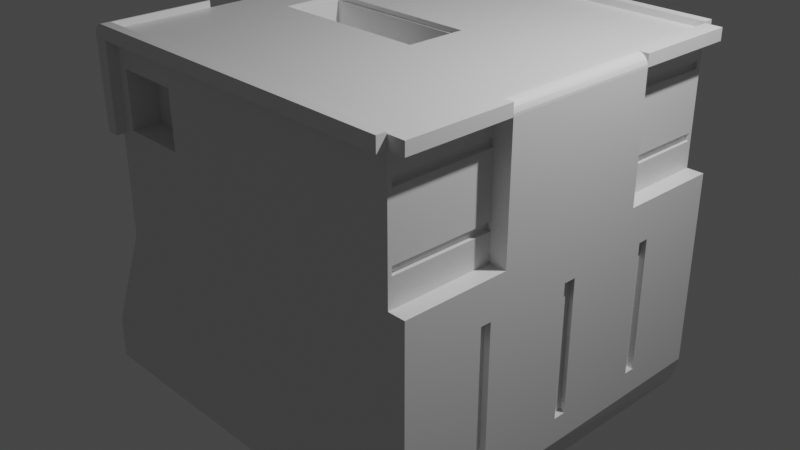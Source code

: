 # Source: prototype2_002.blend  (saved by Blender 2.82.7; exported with 4.5.12 LTS)
import bpy
from mathutils import Matrix  # noqa: F401  (used for matrix-valued properties, if any)

bpy.ops.wm.read_factory_settings(use_empty=True)
scene = bpy.context.scene
scene.name = 'Scene'

# ---- collections
col_collection = bpy.data.collections.new('Collection'); scene.collection.children.link(col_collection)

# ---- materials (node trees are filled in below, after node groups)
mat_material = bpy.data.materials.new('Material')
mat_material.alpha_threshold = 0.0
mat_material.use_transparent_shadow = False
mat_material.line_color = (0.0, 0.0, 0.0, 1.0)

# ---- material node trees
mat_material.use_nodes = True; mat_material.node_tree.nodes.clear()
_N = mat_material.node_tree.nodes; _L = mat_material.node_tree.links
n0 = _N.new('ShaderNodeOutputMaterial'); n0.name = 'Material Output'; n0.location = (300, 300)
n1 = _N.new('ShaderNodeBsdfPrincipled'); n1.name = 'Principled BSDF'; n1.location = (10, 300)
n1.distribution = 'GGX'
n1.subsurface_method = 'BURLEY'
n1.inputs[2].default_value = 0.4
n1.inputs[3].default_value = 1.45
n1.inputs[27].default_value = (0.0, 0.0, 0.0, 1.0)
n1.inputs[28].default_value = 1.0
_L.new(n1.outputs[0], n0.inputs[0])
n0.is_active_output = True

# ---- world
world_world = bpy.data.worlds.new('World'); scene.world = world_world
world_world.use_nodes = True; world_world.node_tree.nodes.clear()
_N = world_world.node_tree.nodes; _L = world_world.node_tree.links
n0 = _N.new('ShaderNodeOutputWorld'); n0.name = 'World Output'; n0.location = (300, 300)
n1 = _N.new('ShaderNodeBackground'); n1.name = 'Background'; n1.location = (10, 300)
n1.inputs[0].default_value = (0.05088, 0.05088, 0.05088, 1.0)
_L.new(n1.outputs[0], n0.inputs[0])
n0.is_active_output = True
world_world.color = (0.05088, 0.05088, 0.05088)
world_world.use_sun_shadow = False
world_world.sun_shadow_jitter_overblur = 0.0

# ---- cameras
cam_camera = bpy.data.cameras.new('Camera')
cam_camera.clip_end = 100.0
cam_camera.ortho_scale = 7.314

# ---- lights
light_light = bpy.data.lights.new('Light', 'POINT')
light_light.transmission_factor = 0.0
light_light.energy = 1000.0
light_light.shadow_soft_size = 0.1
light_light.shadow_maximum_resolution = 0.006
light_light.use_absolute_resolution = True

# ---- meshes
me_cube = bpy.data.meshes.new('Cube')
me_cube.from_pydata([(1.0, 1.0, 1.0), (1.0, 1.0, -0.913), (-0.8744, 1.0, 1.0), (-1.146, 1.0, -0.913), (-1.146, 0.0, -0.913), (1.0, 0.0, 1.0), (-0.8744, 0.0, 1.0), (1.0, 0.0, -0.913), (1.0, 1.0, 0.2986), (1.0, 0.4319, 0.2988), (1.093, 1.0, 0.2986), (1.059, 1.0, -0.913), (1.059, 0.0, -0.913), (1.093, 0.4319, 0.2988), (-0.6301, 0.0, 1.0), (0.2448, 0.0, 1.0), (0.2448, 0.1643, 1.0), (-0.6301, 0.1643, 1.0), (-0.6301, 0.0, 0.9734), (0.2448, 0.0, 0.9734), (0.2448, 0.1643, 0.9734), (-0.6301, 0.1643, 0.9734), (0.2333, 0.1643, 0.9734), (-0.62, 0.1643, 0.9734), (-0.6195, 0.0, 0.9734), (0.2348, 0.0, 0.9734), (0.2334, 0.1545, 0.9734), (-0.62, 0.1545, 0.9734), (0.2348, 0.0, 0.7434), (-0.6195, 0.0, 0.7434), (0.2334, 0.1545, 0.7434), (-0.62, 0.1545, 0.7434), (-0.8744, 1.0, -0.06744), (-0.8744, 0.0, -0.06732), (-1.146, 1.0, -0.6768), (-1.146, 0.0, -0.6701), (1.0, 0.4319, 0.9638), (-0.8744, 0.4537, 1.0), (-0.8744, 0.4537, 0.9625), (1.0, 0.4319, 1.0), (1.092, 1.0, 1.0), (1.092, 0.4319, 1.0), (1.092, 1.0, 0.9627), (1.092, 0.4319, 0.9638), (1.0, 1.0, 0.9627), (-0.8744, 1.0, 0.9619), (-0.8744, 1.053, 1.0), (1.0, 1.053, 1.0), (1.0, 1.053, 0.9627), (-0.8744, 1.053, 0.9619), (-0.9348, 0.4537, 0.9625), (-0.93, 1.002, 0.9619), (-0.9323, 1.053, 0.9619), (-0.8744, 0.4537, 1.035), (-0.8744, 1.0, 1.035), (1.0, 1.0, 1.027), (1.092, 1.0, 1.027), (1.092, 0.4319, 1.027), (1.0, 1.0, 1.035), (-0.8744, 1.053, 1.035), (1.0, 1.053, 1.035), (-0.8744, 1.0, 0.493), (-0.8744, 1.053, 0.493), (-0.919, 0.9992, 0.4929), (-0.9211, 1.053, 0.4929), (-0.8744, 0.9714, 0.9619), (-0.8748, 0.9533, 0.962), (-0.8528, 1.0, 0.9619), (-0.8528, 1.053, 0.9619), (-0.8528, 1.0, 0.493), (-0.8528, 1.053, 0.493), (1.093, 0.0, -0.7815), (1.093, 1.0, -0.7702), (1.0, 0.4319, 1.027), (1.0, 0.0, 1.027), (1.032, 0.4319, 1.027), (1.093, 0.4319, 0.9662), (1.035, 0.4319, 1.01), (1.044, 0.4319, 1.026), (1.055, 0.4319, 1.022), (1.066, 0.4319, 1.017), (1.075, 0.4319, 1.009), (1.083, 0.4319, 0.9999), (1.088, 0.4319, 0.9894), (1.092, 0.4319, 0.9781), (1.093, 0.0, 0.9662), (1.032, 0.0, 1.027), (1.092, 0.0, 0.9781), (1.088, 0.0, 0.9894), (1.083, 0.0, 0.9999), (1.075, 0.0, 1.009), (1.066, 0.0, 1.017), (1.055, 0.0, 1.022), (1.044, 0.0, 1.026), (-0.9304, 0.955, 0.962), (-0.8748, 0.9533, 0.4931), (-0.9194, 0.9525, 0.493), (-0.9348, 0.4537, 0.9716), (-0.8862, 0.4537, 1.034), (-0.8975, 0.4537, 1.03), (-0.9079, 0.4537, 1.024), (-0.9171, 0.4537, 1.016), (-0.9246, 0.4537, 1.007), (-0.9302, 0.4537, 0.9958), (-0.9337, 0.4537, 0.984), (-0.9326, 1.053, 0.9717), (-0.9319, 1.053, 0.984), (-0.9288, 1.053, 0.9958), (-0.9236, 1.053, 1.007), (-0.9165, 1.053, 1.016), (-0.9076, 1.053, 1.024), (-0.8973, 1.053, 1.03), (-0.8861, 1.053, 1.034), (1.093, 0.0, 0.08668), (1.093, 1.0, 0.09336), (1.093, 0.0, -0.6375), (1.093, 1.0, -0.6375), (1.093, 0.5122, -0.6375), (1.093, 0.5709, -0.6375), (1.093, 0.0346, 0.08709), (1.093, 0.0346, -0.6375), (1.093, 0.5122, 0.09031), (1.093, 0.5709, 0.09078), (1.06, 0.0, 0.08668), (1.06, 0.0, -0.6375), (1.06, 0.04607, 0.08709), (1.06, 0.04607, -0.6375), (1.06, 0.5122, 0.09031), (1.06, 0.5122, -0.6375), (1.06, 0.5709, 0.09078), (1.06, 0.5709, -0.6375), (1.0, 1.0, 0.8517), (1.0, 0.4319, 0.8568), (1.0, 1.0, 0.8098), (1.0, 0.4319, 0.8141), (1.0, 1.0, 0.4884), (1.0, 0.4319, 0.4887), (1.0, 1.0, 0.4452), (1.0, 0.4319, 0.4448), (1.0, 0.9758, 0.852), (1.0, 0.9758, 0.81), (1.0, 0.9795, 0.4884), (1.0, 0.9795, 0.4452), (0.9797, 0.4319, 0.8568), (0.9797, 0.4319, 0.8141), (0.9797, 0.4319, 0.4887), (0.9797, 0.4319, 0.4448), (0.9797, 0.9758, 0.852), (0.9797, 0.9758, 0.81), (0.9797, 0.9795, 0.4884), (0.9797, 0.9795, 0.4452), (-0.3958, 1.0, -0.913), (-0.4339, 1.0, 0.962), (-0.7651, 1.0, -0.913), (-0.7888, 1.0, 0.9619), (-0.4311, 1.0, 0.8258), (-0.7871, 1.0, 0.8297), (1.0, 1.0, 0.5181), (-0.425, 1.0, 0.5221), (-0.7833, 1.0, 0.5231), (-0.4311, 0.8426, 0.8258), (-0.7871, 0.8426, 0.8297), (-0.425, 0.8426, 0.5221), (-0.7833, 0.8426, 0.5231)], [(65, 45), (2, 45)], [(4, 35, 34, 3), (3, 153, 151, 1, 7, 4), (0, 2, 37, 6, 14, 17, 16, 15, 5, 39), (11, 72, 71, 12), (8, 9, 13, 10), (7, 1, 11, 12), (75, 77, 39, 73), (1, 8, 10, 114, 116, 72, 11), (16, 17, 21, 23, 22, 20), (17, 14, 18, 21), (15, 16, 20, 19), (19, 20, 22, 26, 25), (27, 24, 29, 31), (24, 27, 23, 21, 18), (27, 26, 22, 23), (28, 30, 31, 29), (32, 33, 6, 37, 38, 45), (26, 27, 31, 30), (25, 26, 30, 28), (34, 35, 33, 32), (44, 36, 132, 139, 131), (0, 39, 73, 55), (39, 36, 43, 41), (41, 43, 42, 40), (36, 44, 42, 43), (44, 0, 40, 42), (44, 152, 154, 45, 49, 48), (48, 49, 46, 47), (0, 44, 48, 47), (52, 49, 62, 64), (37, 2, 54, 53), (105, 106, 107, 108, 109, 110, 111, 112, 59, 46, 49, 52), (40, 0, 55, 56), (45, 38, 50, 51), (53, 98, 99, 100, 101, 102, 103, 104, 97, 50, 38, 37), (55, 73, 57, 56), (54, 58, 60, 59), (0, 47, 60, 58), (41, 40, 56, 57), (2, 0, 58, 54), (47, 46, 59, 60), (39, 41, 57, 73), (62, 61, 63, 64), (61, 62, 70, 69), (51, 52, 64, 63), (61, 45, 66, 95), (68, 67, 69, 70), (49, 45, 67, 68), (45, 61, 69, 67), (62, 49, 68, 70), (9, 138, 136, 134, 132, 36, 39, 77, 76, 13), (39, 5, 74, 73), (73, 74, 86, 75), (75, 78, 77), (78, 79, 77), (79, 80, 77), (80, 81, 77), (81, 82, 77), (82, 83, 77), (83, 84, 77), (84, 76, 77), (75, 86, 93, 78), (78, 93, 92, 79), (79, 92, 91, 80), (80, 91, 90, 81), (81, 90, 89, 82), (82, 89, 88, 83), (83, 88, 87, 84), (84, 87, 85, 76), (76, 85, 113, 119, 121, 122, 114, 10, 13), (59, 53, 54), (94, 96, 95, 66), (63, 61, 95, 96), (45, 51, 94, 66), (51, 63, 96, 94), (53, 59, 112, 98), (98, 112, 111, 99), (99, 111, 110, 100), (100, 110, 109, 101), (101, 109, 108, 102), (102, 108, 107, 103), (103, 107, 106, 104), (104, 106, 105, 97), (51, 50, 97, 105, 52), (114, 122, 118, 116), (116, 118, 117, 120, 115, 71, 72), (117, 121, 119, 120), (122, 121, 127, 129), (118, 122, 129, 130), (126, 125, 123, 124), (130, 129, 127, 128), (120, 119, 125, 126), (119, 113, 123, 125), (117, 118, 130, 128), (121, 117, 128, 127), (115, 120, 126, 124), (131, 139, 140, 133), (133, 140, 134, 136, 141, 135, 157), (135, 141, 142, 137), (137, 142, 138, 9, 8), (140, 139, 147, 148), (138, 142, 150, 146), (148, 147, 143, 144), (150, 149, 145, 146), (139, 132, 143, 147), (136, 138, 146, 145), (142, 141, 149, 150), (141, 136, 145, 149), (132, 134, 144, 143), (134, 140, 148, 144), (1, 151, 158, 157, 135, 137, 8), (152, 155, 156, 154), (154, 156, 159, 153, 3, 34, 32, 45), (159, 156, 161, 163), (133, 155, 152, 44, 131), (159, 158, 151, 153), (157, 158, 155, 133), (161, 160, 162, 163), (156, 155, 160, 161), (158, 159, 163, 162), (155, 158, 162, 160)])
_uv = me_cube.uv_layers.new(name='UVMap')
_uv.uv.foreach_set('vector', [0.375, 0.125, 0.4191, 0.125, 0.4181, 0.25, 0.375, 0.25, 0.125, 0.5, 0.1694, 0.5, 0.2124, 0.5, 0.375, 0.5, 0.375, 0.625, 0.125, 0.625, 0.625, 0.5, 0.875, 0.5, 0.875, 0.5631, 0.875, 0.625, 0.8288, 0.625, 0.8288, 0.6045, 0.7194, 0.6045, 0.7194, 0.625, 0.625, 0.625, 0.625, 0.571, 0.375, 0.5, 0.3941, 0.5, 0.3922, 0.625, 0.375, 0.625, 0.5373, 0.5, 0.5374, 0.571, 0.5374, 0.571, 0.5373, 0.5, 0.375, 0.625, 0.375, 0.5, 0.375, 0.5, 0.375, 0.625, 0.625, 0.571, 0.625, 0.571, 0.625, 0.571, 0.625, 0.571, 0.375, 0.5, 0.5373, 0.5, 0.5373, 0.5, 0.5098, 0.5, 0.4119, 0.5, 0.3941, 0.5, 0.375, 0.5, 0.7194, 0.6045, 0.8288, 0.6045, 0.8288, 0.6045, 0.8025, 0.6045, 0.7741, 0.6045, 0.7194, 0.6045, 0.8288, 0.6045, 0.8288, 0.625, 0.8288, 0.625, 0.8288, 0.6045, 0.7194, 0.625, 0.7194, 0.6045, 0.7194, 0.6045, 0.7194, 0.625, 0.7194, 0.625, 0.7194, 0.6045, 0.7741, 0.6045, 0.774, 0.6061, 0.7739, 0.625, 0.8025, 0.6061, 0.8025, 0.625, 0.8025, 0.625, 0.8025, 0.6061, 0.8025, 0.625, 0.8025, 0.6061, 0.8025, 0.6045, 0.8288, 0.6045, 0.8288, 0.625, 0.8025, 0.6061, 0.774, 0.6061, 0.7741, 0.6045, 0.8025, 0.6045, 0.7739, 0.625, 0.774, 0.6061, 0.8025, 0.6061, 0.8025, 0.625, 0.4973, 0.25, 0.4973, 0.125, 0.625, 0.125, 0.625, 0.1869, 0.6205, 0.1869, 0.6204, 0.25, 0.774, 0.6061, 0.8025, 0.6061, 0.8025, 0.6061, 0.774, 0.6061, 0.7739, 0.625, 0.774, 0.6061, 0.774, 0.6061, 0.7739, 0.625, 0.4181, 0.25, 0.4191, 0.125, 0.4973, 0.125, 0.4973, 0.25, 0.5817, 0.5, 0.5818, 0.571, 0.5761, 0.571, 0.5757, 0.504, 0.5757, 0.5, 0.625, 0.5, 0.625, 0.571, 0.625, 0.571, 0.625, 0.5, 0.625, 0.571, 0.5818, 0.571, 0.5818, 0.571, 0.625, 0.571, 0.625, 0.571, 0.5818, 0.571, 0.5817, 0.5, 0.625, 0.5, 0.5818, 0.571, 0.5817, 0.5, 0.5817, 0.5, 0.5818, 0.571, 0.5817, 0.5, 0.625, 0.5, 0.625, 0.5, 0.5817, 0.5, 0.5817, 0.5, 0.6113, 0.3087, 0.6187, 0.2614, 0.6204, 0.25, 0.6204, 0.25, 0.5817, 0.5, 0.5817, 0.5, 0.6204, 0.25, 0.625, 0.25, 0.625, 0.5, 0.625, 0.5, 0.5817, 0.5, 0.5817, 0.5, 0.625, 0.5, 0.6204, 0.25, 0.6204, 0.25, 0.6204, 0.25, 0.6204, 0.25, 0.875, 0.5631, 0.875, 0.5, 0.875, 0.5, 0.875, 0.5631, 0.621, 0.25, 0.6218, 0.25, 0.6226, 0.25, 0.6233, 0.25, 0.624, 0.25, 0.6245, 0.25, 0.6248, 0.25, 0.625, 0.25, 0.625, 0.25, 0.625, 0.25, 0.6204, 0.25, 0.6204, 0.25, 0.625, 0.5, 0.625, 0.5, 0.625, 0.5, 0.625, 0.5, 0.6204, 0.25, 0.6205, 0.1869, 0.6205, 0.1869, 0.6204, 0.25, 0.875, 0.5631, 0.8252, 0.4882, 0.7748, 0.4127, 0.7263, 0.3401, 0.6842, 0.2775, 0.6533, 0.232, 0.6342, 0.2044, 0.6243, 0.1907, 0.6211, 0.1869, 0.6205, 0.1869, 0.6205, 0.1869, 0.875, 0.5631, 0.625, 0.5, 0.625, 0.571, 0.625, 0.571, 0.625, 0.5, 0.875, 0.5, 0.625, 0.5, 0.625, 0.5, 0.875, 0.5, 0.625, 0.5, 0.625, 0.5, 0.625, 0.5, 0.625, 0.5, 0.625, 0.571, 0.625, 0.5, 0.625, 0.5, 0.625, 0.571, 0.875, 0.5, 0.625, 0.5, 0.625, 0.5, 0.875, 0.5, 0.625, 0.5, 0.625, 0.25, 0.625, 0.25, 0.625, 0.5, 0.625, 0.571, 0.625, 0.571, 0.625, 0.571, 0.625, 0.571, 0.6204, 0.25, 0.6204, 0.25, 0.6204, 0.25, 0.6204, 0.25, 0.6204, 0.25, 0.6204, 0.25, 0.6204, 0.25, 0.6204, 0.25, 0.6204, 0.25, 0.6204, 0.25, 0.6204, 0.25, 0.6204, 0.25, 0.6204, 0.25, 0.6204, 0.25, 0.6204, 0.25, 0.6204, 0.25, 0.6204, 0.25, 0.6204, 0.25, 0.6204, 0.25, 0.6204, 0.25, 0.6204, 0.25, 0.6204, 0.25, 0.6204, 0.25, 0.6204, 0.25, 0.6204, 0.25, 0.6204, 0.25, 0.6204, 0.25, 0.6204, 0.25, 0.6204, 0.25, 0.6204, 0.25, 0.6204, 0.25, 0.6204, 0.25, 0.5374, 0.571, 0.5511, 0.571, 0.5545, 0.571, 0.5729, 0.571, 0.5761, 0.571, 0.5818, 0.571, 0.625, 0.571, 0.625, 0.571, 0.6177, 0.571, 0.5374, 0.571, 0.625, 0.571, 0.625, 0.625, 0.625, 0.625, 0.625, 0.571, 0.625, 0.571, 0.625, 0.625, 0.625, 0.625, 0.625, 0.571, 0.625, 0.571, 0.625, 0.571, 0.625, 0.571, 0.625, 0.571, 0.625, 0.571, 0.625, 0.571, 0.625, 0.571, 0.625, 0.571, 0.625, 0.571, 0.625, 0.571, 0.625, 0.571, 0.625, 0.571, 0.625, 0.571, 0.625, 0.571, 0.625, 0.571, 0.625, 0.571, 0.625, 0.571, 0.625, 0.571, 0.625, 0.571, 0.625, 0.571, 0.625, 0.571, 0.625, 0.571, 0.625, 0.571, 0.625, 0.571, 0.625, 0.571, 0.625, 0.625, 0.625, 0.625, 0.625, 0.571, 0.625, 0.571, 0.625, 0.625, 0.625, 0.625, 0.625, 0.571, 0.625, 0.571, 0.625, 0.625, 0.625, 0.625, 0.625, 0.571, 0.625, 0.571, 0.625, 0.625, 0.625, 0.625, 0.625, 0.571, 0.625, 0.571, 0.625, 0.625, 0.6215, 0.625, 0.6218, 0.571, 0.6218, 0.571, 0.6215, 0.625, 0.6202, 0.625, 0.6205, 0.571, 0.6205, 0.571, 0.6202, 0.625, 0.6187, 0.625, 0.6191, 0.571, 0.6191, 0.571, 0.6187, 0.625, 0.6172, 0.625, 0.6177, 0.571, 0.6177, 0.571, 0.6172, 0.625, 0.504, 0.625, 0.5043, 0.6173, 0.5072, 0.557, 0.5076, 0.5482, 0.5098, 0.5, 0.5373, 0.5, 0.5374, 0.571, 0.625, 0.25, 0.875, 0.5631, 0.875, 0.5, 0.6204, 0.25, 0.6204, 0.25, 0.6204, 0.25, 0.6204, 0.25, 0.6204, 0.25, 0.6204, 0.25, 0.6204, 0.25, 0.6204, 0.25, 0.6204, 0.25, 0.6204, 0.25, 0.6204, 0.25, 0.6204, 0.25, 0.6204, 0.25, 0.6204, 0.25, 0.6204, 0.25, 0.6204, 0.25, 0.875, 0.5631, 0.625, 0.25, 0.6736, 0.2986, 0.8262, 0.4897, 0.8262, 0.4897, 0.6736, 0.2986, 0.72, 0.345, 0.7793, 0.4191, 0.7793, 0.4191, 0.72, 0.345, 0.7624, 0.3874, 0.7361, 0.3541, 0.7361, 0.3541, 0.7624, 0.3874, 0.875, 0.5, 0.625, 0.1869, 0.875, 0.5631, 0.625, 0.25, 0.6232, 0.25, 0.7749, 0.4152, 0.7749, 0.4152, 0.6232, 0.25, 0.6225, 0.25, 0.7372, 0.3594, 0.7372, 0.3594, 0.6225, 0.25, 0.6218, 0.25, 0.6959, 0.2984, 0.6959, 0.2984, 0.6218, 0.25, 0.621, 0.25, 0.6527, 0.2345, 0.6204, 0.25, 0.6205, 0.1869, 0.6527, 0.2345, 0.621, 0.25, 0.6204, 0.25, 0.5098, 0.5, 0.5076, 0.5482, 0.4115, 0.5482, 0.4119, 0.5, 0.4119, 0.5, 0.4115, 0.5482, 0.4114, 0.557, 0.4108, 0.6173, 0.4107, 0.625, 0.3922, 0.625, 0.3941, 0.5, 0.4114, 0.557, 0.5072, 0.557, 0.5043, 0.6173, 0.4108, 0.6173, 0.5076, 0.5482, 0.5072, 0.557, 0.5072, 0.557, 0.5076, 0.5482, 0.4115, 0.5482, 0.5076, 0.5482, 0.5076, 0.5482, 0.4115, 0.5482, 0.4108, 0.6173, 0.5043, 0.6173, 0.504, 0.625, 0.4107, 0.625, 0.4115, 0.5482, 0.5076, 0.5482, 0.5072, 0.557, 0.4114, 0.557, 0.4108, 0.6173, 0.5043, 0.6173, 0.5043, 0.6173, 0.4108, 0.6173, 0.5043, 0.6173, 0.504, 0.625, 0.504, 0.625, 0.5043, 0.6173, 0.4114, 0.557, 0.4115, 0.5482, 0.4115, 0.5482, 0.4114, 0.557, 0.5072, 0.557, 0.4114, 0.557, 0.4114, 0.557, 0.5072, 0.557, 0.4107, 0.625, 0.4108, 0.6173, 0.4108, 0.6173, 0.4107, 0.625, 0.5757, 0.5, 0.5757, 0.504, 0.5725, 0.504, 0.5725, 0.5, 0.5725, 0.5, 0.5725, 0.504, 0.5729, 0.571, 0.5545, 0.571, 0.5545, 0.5035, 0.5545, 0.5, 0.5562, 0.5, 0.5545, 0.5, 0.5545, 0.5035, 0.5511, 0.5035, 0.5511, 0.5, 0.5511, 0.5, 0.5511, 0.5035, 0.5511, 0.571, 0.5374, 0.571, 0.5373, 0.5, 0.5725, 0.504, 0.5757, 0.504, 0.5757, 0.504, 0.5725, 0.504, 0.5511, 0.571, 0.5511, 0.5035, 0.5511, 0.5035, 0.5511, 0.571, 0.5725, 0.504, 0.5757, 0.504, 0.5761, 0.571, 0.5729, 0.571, 0.5511, 0.5035, 0.5545, 0.5035, 0.5545, 0.571, 0.5511, 0.571, 0.5757, 0.504, 0.5761, 0.571, 0.5761, 0.571, 0.5757, 0.504, 0.5545, 0.571, 0.5511, 0.571, 0.5511, 0.571, 0.5545, 0.571, 0.5511, 0.5035, 0.5545, 0.5035, 0.5545, 0.5035, 0.5511, 0.5035, 0.5545, 0.5035, 0.5545, 0.571, 0.5545, 0.571, 0.5545, 0.5035, 0.5761, 0.571, 0.5729, 0.571, 0.5729, 0.571, 0.5761, 0.571, 0.5729, 0.571, 0.5725, 0.504, 0.5725, 0.504, 0.5729, 0.571, 0.375, 0.5, 0.375, 0.3374, 0.5559, 0.3155, 0.5562, 0.5, 0.5545, 0.5, 0.5511, 0.5, 0.5373, 0.5, 0.6113, 0.3087, 0.5941, 0.3108, 0.6015, 0.2637, 0.6187, 0.2614, 0.6187, 0.2614, 0.6015, 0.2637, 0.5616, 0.2691, 0.375, 0.2944, 0.375, 0.25, 0.4181, 0.25, 0.4973, 0.25, 0.6204, 0.25, 0.5616, 0.2691, 0.6015, 0.2637, 0.6015, 0.2637, 0.5616, 0.2691, 0.5725, 0.5, 0.5941, 0.3108, 0.6113, 0.3087, 0.5817, 0.5, 0.5757, 0.5, 0.5616, 0.2691, 0.5559, 0.3155, 0.375, 0.3374, 0.375, 0.2944, 0.5562, 0.5, 0.5559, 0.3155, 0.5941, 0.3108, 0.5725, 0.5, 0.6015, 0.2637, 0.5941, 0.3108, 0.5559, 0.3155, 0.5616, 0.2691, 0.6015, 0.2637, 0.5941, 0.3108, 0.5941, 0.3108, 0.6015, 0.2637, 0.5559, 0.3155, 0.5616, 0.2691, 0.5616, 0.2691, 0.5559, 0.3155, 0.5941, 0.3108, 0.5559, 0.3155, 0.5559, 0.3155, 0.5941, 0.3108])
me_cube.materials.append(mat_material)
me_cube.use_remesh_preserve_volume = False
me_cube.use_remesh_preserve_attributes = False
me_cube.use_mirror_vertex_groups = False
me_cube.update()

# ---- objects
ob_cube = bpy.data.objects.new('Cube', me_cube)
ob_light = bpy.data.objects.new('Light', light_light)
ob_camera = bpy.data.objects.new('Camera', cam_camera)

# ---- transforms, parenting, visibility, modifiers, constraints
ob_cube.location = (0.0, 0.0, 0.0)
ob_cube.scale = (2.0, 2.0, 2.0)
ob_cube.lock_rotations_4d = False
ob_cube.empty_display_type = 'ARROWS'
ob_cube.lineart.crease_threshold = 0.0
_m = ob_cube.modifiers.new('Mirror', 'MIRROR')
_m.use_axis = (False, True, False)
ob_light.location = (4.076, 1.005, 5.904)
ob_light.rotation_euler = (0.6503, 0.05522, 1.866)
ob_light.lock_rotations_4d = False
ob_light.empty_display_type = 'ARROWS'
ob_light.color = (0.0, 0.0, 0.0, 0.0)
ob_light.lineart.crease_threshold = 0.0
ob_camera.location = (7.359, -6.926, 4.958)
ob_camera.rotation_euler = (1.109, 0.0, 0.8149)
ob_camera.lock_rotations_4d = False
ob_camera.empty_display_type = 'ARROWS'
ob_camera.color = (0.0, 0.0, 0.0, 0.0)
ob_camera.display_type = 'WIRE'
ob_camera.lineart.crease_threshold = 0.0

# ---- collection membership
col_collection.objects.link(ob_cube)
col_collection.objects.link(ob_light)
col_collection.objects.link(ob_camera)

# ---- scene / render settings (as saved in the file)
scene.camera = ob_camera
scene.frame_start = 1; scene.frame_end = 250; scene.frame_set(1)
scene.render.engine = 'BLENDER_EEVEE_NEXT'
scene.cycles.use_denoising = False
scene.cycles.samples = 128
scene.cycles.sampling_pattern = 'TABULATED_SOBOL'
scene.cycles.use_adaptive_sampling = False
scene.cycles.use_light_tree = False
scene.view_settings.view_transform = 'Filmic'
bpy.context.view_layer.update()
